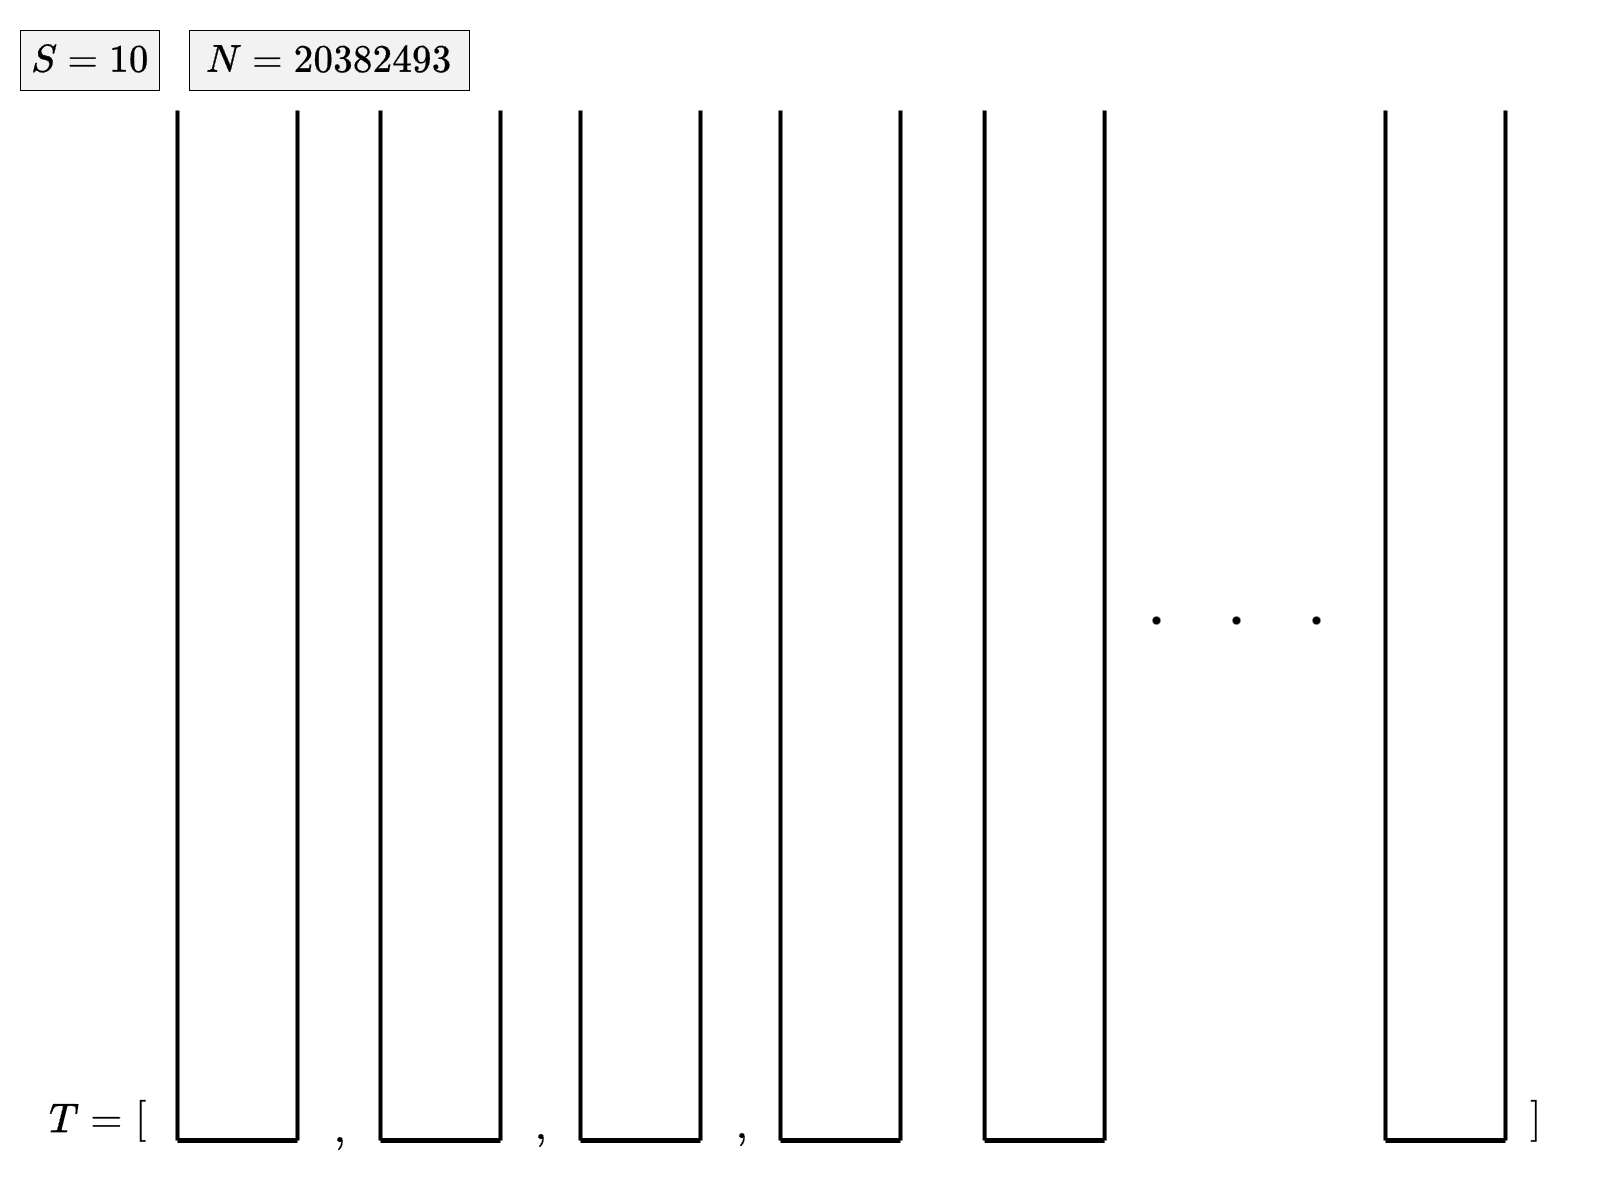

The diagram above was exported from draw.io. Its source (the exported page's mxGraphModel, read from the mxfile embedded in the PNG):
<mxGraphModel dx="2593" dy="1373" grid="1" gridSize="10" guides="1" tooltips="1" connect="1" arrows="1" fold="1" page="1" pageScale="1" pageWidth="1600" pageHeight="1200" math="1" shadow="0">
  <root>
    <mxCell id="0" />
    <mxCell id="1" parent="0" />
    <mxCell id="0Xoq3n9lUaDHYycxa2cE-3" value="\(T=\)" style="text;html=1;align=center;verticalAlign=middle;resizable=0;points=[];autosize=1;strokeColor=none;fillColor=none;fontSize=35;" vertex="1" parent="1">
      <mxGeometry x="30" y="1090" width="110" height="60" as="geometry" />
    </mxCell>
    <mxCell id="0Xoq3n9lUaDHYycxa2cE-4" value="" style="endArrow=none;html=1;rounded=0;strokeWidth=4;" edge="1" parent="1">
      <mxGeometry width="50" height="50" relative="1" as="geometry">
        <mxPoint x="177" y="1140" as="sourcePoint" />
        <mxPoint x="177" y="110" as="targetPoint" />
      </mxGeometry>
    </mxCell>
    <mxCell id="0Xoq3n9lUaDHYycxa2cE-6" value="" style="endArrow=none;html=1;rounded=0;strokeWidth=4;" edge="1" parent="1">
      <mxGeometry width="50" height="50" relative="1" as="geometry">
        <mxPoint x="297" y="1140" as="sourcePoint" />
        <mxPoint x="297" y="110" as="targetPoint" />
      </mxGeometry>
    </mxCell>
    <mxCell id="0Xoq3n9lUaDHYycxa2cE-7" value="" style="endArrow=none;html=1;rounded=0;strokeWidth=5;" edge="1" parent="1">
      <mxGeometry width="50" height="50" relative="1" as="geometry">
        <mxPoint x="177" y="1140" as="sourcePoint" />
        <mxPoint x="297" y="1140" as="targetPoint" />
      </mxGeometry>
    </mxCell>
    <mxCell id="0Xoq3n9lUaDHYycxa2cE-8" value="" style="endArrow=none;html=1;rounded=0;strokeWidth=4;" edge="1" parent="1">
      <mxGeometry width="50" height="50" relative="1" as="geometry">
        <mxPoint x="380" y="1140" as="sourcePoint" />
        <mxPoint x="380" y="110" as="targetPoint" />
      </mxGeometry>
    </mxCell>
    <mxCell id="0Xoq3n9lUaDHYycxa2cE-9" value="" style="endArrow=none;html=1;rounded=0;strokeWidth=4;" edge="1" parent="1">
      <mxGeometry width="50" height="50" relative="1" as="geometry">
        <mxPoint x="500" y="1140" as="sourcePoint" />
        <mxPoint x="500" y="110" as="targetPoint" />
      </mxGeometry>
    </mxCell>
    <mxCell id="0Xoq3n9lUaDHYycxa2cE-10" value="" style="endArrow=none;html=1;rounded=0;strokeWidth=5;" edge="1" parent="1">
      <mxGeometry width="50" height="50" relative="1" as="geometry">
        <mxPoint x="380" y="1140" as="sourcePoint" />
        <mxPoint x="500" y="1140" as="targetPoint" />
      </mxGeometry>
    </mxCell>
    <mxCell id="0Xoq3n9lUaDHYycxa2cE-15" value="" style="endArrow=none;html=1;rounded=0;strokeWidth=4;" edge="1" parent="1">
      <mxGeometry width="50" height="50" relative="1" as="geometry">
        <mxPoint x="580" y="1140" as="sourcePoint" />
        <mxPoint x="580" y="110" as="targetPoint" />
      </mxGeometry>
    </mxCell>
    <mxCell id="0Xoq3n9lUaDHYycxa2cE-16" value="" style="endArrow=none;html=1;rounded=0;strokeWidth=4;" edge="1" parent="1">
      <mxGeometry width="50" height="50" relative="1" as="geometry">
        <mxPoint x="700" y="1140" as="sourcePoint" />
        <mxPoint x="700" y="110" as="targetPoint" />
      </mxGeometry>
    </mxCell>
    <mxCell id="0Xoq3n9lUaDHYycxa2cE-17" value="" style="endArrow=none;html=1;rounded=0;strokeWidth=5;" edge="1" parent="1">
      <mxGeometry width="50" height="50" relative="1" as="geometry">
        <mxPoint x="580" y="1140" as="sourcePoint" />
        <mxPoint x="700" y="1140" as="targetPoint" />
      </mxGeometry>
    </mxCell>
    <mxCell id="0Xoq3n9lUaDHYycxa2cE-18" value="" style="endArrow=none;html=1;rounded=0;strokeWidth=4;" edge="1" parent="1">
      <mxGeometry width="50" height="50" relative="1" as="geometry">
        <mxPoint x="780" y="1140" as="sourcePoint" />
        <mxPoint x="780" y="110" as="targetPoint" />
      </mxGeometry>
    </mxCell>
    <mxCell id="0Xoq3n9lUaDHYycxa2cE-19" value="" style="endArrow=none;html=1;rounded=0;strokeWidth=4;" edge="1" parent="1">
      <mxGeometry width="50" height="50" relative="1" as="geometry">
        <mxPoint x="900" y="1140" as="sourcePoint" />
        <mxPoint x="900" y="110" as="targetPoint" />
      </mxGeometry>
    </mxCell>
    <mxCell id="0Xoq3n9lUaDHYycxa2cE-20" value="" style="endArrow=none;html=1;rounded=0;strokeWidth=5;" edge="1" parent="1">
      <mxGeometry width="50" height="50" relative="1" as="geometry">
        <mxPoint x="780" y="1140" as="sourcePoint" />
        <mxPoint x="900" y="1140" as="targetPoint" />
      </mxGeometry>
    </mxCell>
    <mxCell id="0Xoq3n9lUaDHYycxa2cE-24" value="" style="group;rotation=90;" vertex="1" connectable="0" parent="1">
      <mxGeometry x="1226" y="530.0000000000002" width="20" height="180" as="geometry" />
    </mxCell>
    <mxCell id="0Xoq3n9lUaDHYycxa2cE-21" value="" style="shape=waypoint;sketch=0;fillStyle=solid;size=6;pointerEvents=1;points=[];fillColor=none;resizable=0;rotatable=0;perimeter=centerPerimeter;snapToPoint=1;fontSize=12;strokeWidth=2;rotation=90;" vertex="1" parent="0Xoq3n9lUaDHYycxa2cE-24">
      <mxGeometry x="80" y="80" width="20" height="20" as="geometry" />
    </mxCell>
    <mxCell id="0Xoq3n9lUaDHYycxa2cE-22" value="" style="shape=waypoint;sketch=0;fillStyle=solid;size=6;pointerEvents=1;points=[];fillColor=none;resizable=0;rotatable=0;perimeter=centerPerimeter;snapToPoint=1;fontSize=12;strokeWidth=2;rotation=90;" vertex="1" parent="0Xoq3n9lUaDHYycxa2cE-24">
      <mxGeometry y="80" width="20" height="20" as="geometry" />
    </mxCell>
    <mxCell id="0Xoq3n9lUaDHYycxa2cE-25" value="" style="endArrow=none;html=1;rounded=0;strokeWidth=4;" edge="1" parent="1">
      <mxGeometry width="50" height="50" relative="1" as="geometry">
        <mxPoint x="1385" y="1140" as="sourcePoint" />
        <mxPoint x="1385" y="110" as="targetPoint" />
      </mxGeometry>
    </mxCell>
    <mxCell id="0Xoq3n9lUaDHYycxa2cE-26" value="" style="endArrow=none;html=1;rounded=0;strokeWidth=4;" edge="1" parent="1">
      <mxGeometry width="50" height="50" relative="1" as="geometry">
        <mxPoint x="1505" y="1140" as="sourcePoint" />
        <mxPoint x="1505" y="110" as="targetPoint" />
      </mxGeometry>
    </mxCell>
    <mxCell id="0Xoq3n9lUaDHYycxa2cE-27" value="" style="endArrow=none;html=1;rounded=0;strokeWidth=5;" edge="1" parent="1">
      <mxGeometry width="50" height="50" relative="1" as="geometry">
        <mxPoint x="1385" y="1140" as="sourcePoint" />
        <mxPoint x="1505" y="1140" as="targetPoint" />
      </mxGeometry>
    </mxCell>
    <mxCell id="Uusxy0j51TQve75XtFTf-7" value="\([\)" style="text;html=1;align=center;verticalAlign=middle;resizable=0;points=[];autosize=1;strokeColor=none;fillColor=none;fontSize=35;" vertex="1" parent="1">
      <mxGeometry x="100" y="1090" width="80" height="60" as="geometry" />
    </mxCell>
    <mxCell id="Uusxy0j51TQve75XtFTf-10" value="\(]\)" style="text;html=1;align=center;verticalAlign=middle;resizable=0;points=[];autosize=1;strokeColor=none;fillColor=none;fontSize=35;" vertex="1" parent="1">
      <mxGeometry x="1495" y="1090" width="80" height="60" as="geometry" />
    </mxCell>
    <mxCell id="Uusxy0j51TQve75XtFTf-11" value="\(,\)" style="text;html=1;align=center;verticalAlign=middle;resizable=0;points=[];autosize=1;strokeColor=none;fillColor=none;fontSize=35;" vertex="1" parent="1">
      <mxGeometry x="299" y="1100" width="80" height="60" as="geometry" />
    </mxCell>
    <mxCell id="Uusxy0j51TQve75XtFTf-12" value="\(,\)" style="text;html=1;align=center;verticalAlign=middle;resizable=0;points=[];autosize=1;strokeColor=none;fillColor=none;fontSize=35;" vertex="1" parent="1">
      <mxGeometry x="500" y="1097" width="80" height="60" as="geometry" />
    </mxCell>
    <mxCell id="Uusxy0j51TQve75XtFTf-13" value="\(,\)" style="text;html=1;align=center;verticalAlign=middle;resizable=0;points=[];autosize=1;strokeColor=none;fillColor=none;fontSize=35;" vertex="1" parent="1">
      <mxGeometry x="701" y="1096" width="80" height="60" as="geometry" />
    </mxCell>
    <mxCell id="44FOcR3Gca_M9Sc_TPB7-1" value="\(N=20382493\)" style="rounded=0;whiteSpace=wrap;html=1;fontSize=33;fillColor=light-dark(#F2F2F2,#EDEDED);" vertex="1" parent="1">
      <mxGeometry x="189" y="30" width="280" height="60" as="geometry" />
    </mxCell>
    <mxCell id="44FOcR3Gca_M9Sc_TPB7-2" value="\(S=10\)" style="rounded=0;whiteSpace=wrap;html=1;fontSize=33;fillColor=light-dark(#F2F2F2,#EDEDED);" vertex="1" parent="1">
      <mxGeometry x="20" y="30" width="139" height="60" as="geometry" />
    </mxCell>
    <mxCell id="0M_QC3-5FG0iCwPwHtB_-3" value="" style="endArrow=none;html=1;rounded=0;strokeWidth=4;" edge="1" parent="1">
      <mxGeometry width="50" height="50" relative="1" as="geometry">
        <mxPoint x="1104.09" y="1140" as="sourcePoint" />
        <mxPoint x="1104.09" y="110" as="targetPoint" />
      </mxGeometry>
    </mxCell>
    <mxCell id="0M_QC3-5FG0iCwPwHtB_-4" value="" style="endArrow=none;html=1;rounded=0;strokeWidth=5;" edge="1" parent="1">
      <mxGeometry width="50" height="50" relative="1" as="geometry">
        <mxPoint x="984.09" y="1140" as="sourcePoint" />
        <mxPoint x="1104.09" y="1140" as="targetPoint" />
      </mxGeometry>
    </mxCell>
    <mxCell id="0M_QC3-5FG0iCwPwHtB_-2" value="" style="endArrow=none;html=1;rounded=0;strokeWidth=4;" edge="1" parent="1">
      <mxGeometry width="50" height="50" relative="1" as="geometry">
        <mxPoint x="984.09" y="1140" as="sourcePoint" />
        <mxPoint x="984.09" y="110" as="targetPoint" />
      </mxGeometry>
    </mxCell>
    <mxCell id="0Xoq3n9lUaDHYycxa2cE-23" value="" style="shape=waypoint;sketch=0;fillStyle=solid;size=6;pointerEvents=1;points=[];fillColor=none;resizable=0;rotatable=0;perimeter=centerPerimeter;snapToPoint=1;fontSize=12;strokeWidth=2;rotation=90;" vertex="1" parent="1">
      <mxGeometry x="1146" y="610.0000000000002" width="20" height="20" as="geometry" />
    </mxCell>
  </root>
</mxGraphModel>